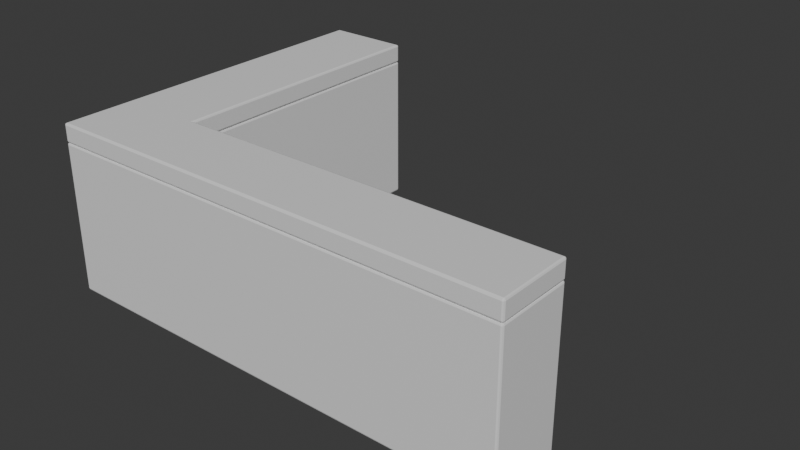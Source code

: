 # Source: truck-counter.blend  (saved by Blender 4.1.24; exported with 4.5.12 LTS)
import bpy
from mathutils import Matrix  # noqa: F401  (used for matrix-valued properties, if any)

bpy.ops.wm.read_factory_settings(use_empty=True)
scene = bpy.context.scene
scene.name = 'Scene'

# ---- collections
col_collection = bpy.data.collections.new('Collection'); scene.collection.children.link(col_collection)

# ---- materials (node trees are filled in below, after node groups)
mat_material = bpy.data.materials.new('Material')
mat_material.alpha_threshold = 0.0
mat_material.use_transparent_shadow = False
mat_material.roughness = 0.5
mat_material.line_color = (0.0, 0.0, 0.0, 1.0)

# ---- material node trees
mat_material.use_nodes = True; mat_material.node_tree.nodes.clear()
_N = mat_material.node_tree.nodes; _L = mat_material.node_tree.links
n0 = _N.new('ShaderNodeOutputMaterial'); n0.name = 'Material Output'; n0.location = (300, 300)
n1 = _N.new('ShaderNodeBsdfPrincipled'); n1.name = 'Principled BSDF'; n1.location = (10, 300)
n1.inputs[3].default_value = 1.45
_L.new(n1.outputs[0], n0.inputs[0])
n0.is_active_output = True

# ---- world
world_world = bpy.data.worlds.new('World'); scene.world = world_world
world_world.use_nodes = True; world_world.node_tree.nodes.clear()
_N = world_world.node_tree.nodes; _L = world_world.node_tree.links
n0 = _N.new('ShaderNodeOutputWorld'); n0.name = 'World Output'; n0.location = (300, 300)
n1 = _N.new('ShaderNodeBackground'); n1.name = 'Background'; n1.location = (10, 300)
n1.inputs[0].default_value = (0.05088, 0.05088, 0.05088, 1.0)
_L.new(n1.outputs[0], n0.inputs[0])
n0.is_active_output = True
world_world.color = (0.05088, 0.05088, 0.05088)
world_world.use_sun_shadow = False
world_world.sun_shadow_jitter_overblur = 0.0

# ---- meshes
me_cube = bpy.data.meshes.new('Cube')
me_cube.from_pydata([(1.252, 0.2001, 0.4), (1.252, 0.2001, -0.4), (1.252, -0.2001, 0.4), (1.252, -0.2001, -0.4), (-1.252, 0.2001, 0.4), (-1.252, 0.2001, -0.4), (-1.252, -0.2001, 0.4), (-1.252, -0.2001, -0.4), (-0.8, 0.2001, -0.4), (-0.8, -0.2001, 0.4), (-0.8, -0.2001, -0.4), (-0.8, 0.2001, 0.4), (-0.8, 1.7, -0.4), (-1.252, 1.7, -0.4), (-1.252, 1.7, 0.4), (-0.8, 1.7, 0.4)], [], [(11, 4, 6, 9), (10, 9, 6, 7), (7, 6, 4, 5), (8, 1, 3, 10), (1, 0, 2, 3), (8, 11, 0, 1), (5, 4, 14, 13), (5, 8, 10, 7), (3, 2, 9, 10), (0, 11, 9, 2), (13, 14, 15, 12), (11, 8, 12, 15), (8, 5, 13, 12), (4, 11, 15, 14)])
_uv = me_cube.uv_layers.new(name='UVMap')
_uv.uv.foreach_set('vector', [0.875, 0.5, 0.875, 0.5, 0.875, 0.75, 0.875, 0.75, 0.375, 1.0, 0.625, 1.0, 0.625, 1.0, 0.375, 1.0, 0.375, 0.0, 0.625, 0.0, 0.625, 0.25, 0.375, 0.25, 0.125, 0.5, 0.375, 0.5, 0.375, 0.75, 0.125, 0.75, 0.375, 0.5, 0.625, 0.5, 0.625, 0.75, 0.375, 0.75, 0.375, 0.25, 0.625, 0.25, 0.625, 0.5, 0.375, 0.5, 0.375, 0.25, 0.625, 0.25, 0.625, 0.25, 0.375, 0.25, 0.125, 0.5, 0.125, 0.5, 0.125, 0.75, 0.125, 0.75, 0.375, 0.75, 0.625, 0.75, 0.625, 1.0, 0.375, 1.0, 0.625, 0.5, 0.875, 0.5, 0.875, 0.75, 0.625, 0.75, 0.375, 0.25, 0.625, 0.25, 0.625, 0.25, 0.375, 0.25, 0.625, 0.25, 0.375, 0.25, 0.375, 0.25, 0.625, 0.25, 0.125, 0.5, 0.125, 0.5, 0.125, 0.5, 0.125, 0.5, 0.875, 0.5, 0.875, 0.5, 0.875, 0.5, 0.875, 0.5])
me_cube.materials.append(mat_material)
me_cube.use_mirror_vertex_groups = False
me_cube.update()
me_cube_001 = bpy.data.meshes.new('Cube.001')
me_cube_001.from_pydata([(1.252, 0.2001, 0.05), (1.252, 0.2001, -0.05), (1.252, -0.2001, 0.05), (1.252, -0.2001, -0.05), (-1.252, 0.2001, 0.05), (-1.252, 0.2001, -0.05), (-1.252, -0.2001, 0.05), (-1.252, -0.2001, -0.05), (-0.8, 0.2001, -0.05), (-0.8, -0.2001, 0.05), (-0.8, -0.2001, -0.05), (-0.8, 0.2001, 0.05), (-0.8, 1.7, -0.05), (-1.252, 1.7, -0.05), (-1.252, 1.7, 0.05), (-0.8, 1.7, 0.05)], [], [(11, 4, 6, 9), (10, 9, 6, 7), (7, 6, 4, 5), (8, 1, 3, 10), (1, 0, 2, 3), (8, 11, 0, 1), (5, 4, 14, 13), (5, 8, 10, 7), (3, 2, 9, 10), (0, 11, 9, 2), (13, 14, 15, 12), (11, 8, 12, 15), (8, 5, 13, 12), (4, 11, 15, 14)])
_uv = me_cube_001.uv_layers.new(name='UVMap')
_uv.uv.foreach_set('vector', [0.875, 0.5, 0.875, 0.5, 0.875, 0.75, 0.875, 0.75, 0.375, 1.0, 0.625, 1.0, 0.625, 1.0, 0.375, 1.0, 0.375, 0.0, 0.625, 0.0, 0.625, 0.25, 0.375, 0.25, 0.125, 0.5, 0.375, 0.5, 0.375, 0.75, 0.125, 0.75, 0.375, 0.5, 0.625, 0.5, 0.625, 0.75, 0.375, 0.75, 0.375, 0.25, 0.625, 0.25, 0.625, 0.5, 0.375, 0.5, 0.375, 0.25, 0.625, 0.25, 0.625, 0.25, 0.375, 0.25, 0.125, 0.5, 0.125, 0.5, 0.125, 0.75, 0.125, 0.75, 0.375, 0.75, 0.625, 0.75, 0.625, 1.0, 0.375, 1.0, 0.625, 0.5, 0.875, 0.5, 0.875, 0.75, 0.625, 0.75, 0.375, 0.25, 0.625, 0.25, 0.625, 0.25, 0.375, 0.25, 0.625, 0.25, 0.375, 0.25, 0.375, 0.25, 0.625, 0.25, 0.125, 0.5, 0.125, 0.5, 0.125, 0.5, 0.125, 0.5, 0.875, 0.5, 0.875, 0.5, 0.875, 0.5, 0.875, 0.5])
me_cube_001.materials.append(mat_material)
me_cube_001.use_mirror_vertex_groups = False
me_cube_001.update()
me_cube_003 = bpy.data.meshes.new('Cube.003')
me_cube_003.from_pydata([(1.362, 0.1718, 0.05), (1.362, -0.1718, 0.05), (-1.075, 0.1718, 0.05), (-1.075, -0.1718, 0.05), (-0.687, -0.1718, 0.05), (-0.687, 0.1718, 0.05), (-1.075, 1.663, 0.05), (-0.687, 1.663, 0.05), (1.271, 0.08071, -0.05), (1.362, 0.1718, 0.05613), (1.271, -0.08071, -0.05), (1.362, -0.1718, 0.05613), (-1.075, 0.1718, 0.05613), (-0.9843, 0.1718, -0.05), (-0.9843, -0.08071, -0.05), (-1.075, -0.1718, 0.05613), (-0.7781, 0.08071, -0.05), (-0.687, 0.1718, 0.05613), (-0.687, -0.1718, 0.05613), (-0.687, -0.08071, -0.05), (-0.7781, 1.572, -0.05), (-0.687, 1.663, 0.05613), (-0.9843, 1.572, -0.05), (-1.075, 1.663, 0.05613)], [], [(5, 2, 3, 4), (5, 17, 21, 7), (18, 4, 3, 15), (11, 1, 4, 18), (16, 8, 10, 19), (9, 0, 1, 11), (16, 13, 22, 20), (12, 2, 6, 23), (13, 16, 19, 14), (0, 5, 4, 1), (23, 6, 7, 21), (15, 3, 2, 12), (2, 5, 7, 6), (13, 14, 15, 12), (19, 10, 11, 18), (10, 8, 9, 11), (8, 16, 17, 9), (14, 19, 18, 15), (20, 22, 23, 21), (22, 13, 12, 23), (16, 20, 21, 17), (17, 5, 0, 9)])
_uv = me_cube_003.uv_layers.new(name='UVMap')
_uv.uv.foreach_set('vector', [0.875, 0.5, 0.875, 0.5, 0.875, 0.75, 0.875, 0.75, 0.625, 0.25, 0.6403, 0.25, 0.6403, 0.25, 0.625, 0.25, 0.6403, 1.0, 0.625, 1.0, 0.625, 1.0, 0.6403, 1.0, 0.6403, 0.75, 0.625, 0.75, 0.625, 1.0, 0.6403, 1.0, 0.1139, 0.5663, 0.3639, 0.5663, 0.3639, 0.6837, 0.125, 0.6837, 0.6403, 0.5, 0.625, 0.5, 0.625, 0.75, 0.6403, 0.75, 0.125, 0.5, 0.125, 0.5, 0.125, 0.5, 0.125, 0.5, 0.6403, 0.25, 0.625, 0.25, 0.625, 0.25, 0.6403, 0.25, 0.125, 0.5, 0.125, 0.5663, 0.125, 0.6837, 0.125, 0.6837, 0.625, 0.5, 0.875, 0.5, 0.875, 0.75, 0.625, 0.75, 0.6403, 0.25, 0.625, 0.25, 0.625, 0.25, 0.6403, 0.25, 0.6403, 0.0, 0.625, 0.0, 0.625, 0.25, 0.6403, 0.25, 0.875, 0.5, 0.875, 0.5, 0.875, 0.5, 0.875, 0.5, 0.125, 0.5, 0.125, 0.6837, 0.125, 0.75, 0.125, 0.5, 0.125, 0.6837, 0.3639, 0.6837, 0.375, 0.75, 0.125, 0.75, 0.3639, 0.6837, 0.3639, 0.5663, 0.6403, 0.5, 0.6403, 0.75, 0.3639, 0.5663, 0.1139, 0.5663, 0.125, 0.5, 0.375, 0.5, 0.125, 0.6837, 0.125, 0.6837, 0.125, 0.75, 0.125, 0.75, 0.125, 0.5, 0.125, 0.5, 0.125, 0.5, 0.125, 0.5, 0.125, 0.5, 0.125, 0.5, 0.125, 0.5, 0.125, 0.5, 0.125, 0.5, 0.125, 0.5, 0.125, 0.5, 0.125, 0.5, 0.6403, 0.25, 0.625, 0.25, 0.625, 0.5, 0.6403, 0.5])
me_cube_003.materials.append(mat_material)
me_cube_003.use_mirror_vertex_groups = False
me_cube_003.update()

# ---- objects
ob_countermiddle_convcol = bpy.data.objects.new('countermiddle-convcol', me_cube)
ob_countertop_convcol = bpy.data.objects.new('countertop-convcol', me_cube_001)
ob_countertop_convcol_001 = bpy.data.objects.new('countertop-convcol.001', me_cube_003)

# ---- transforms, parenting, visibility, modifiers, constraints
ob_countermiddle_convcol.location = (0.0, 0.0, 0.4991)
ob_countermiddle_convcol.lock_rotations_4d = False
ob_countermiddle_convcol.empty_display_type = 'ARROWS'
ob_countermiddle_convcol.lineart.crease_threshold = 0.0
_m = ob_countermiddle_convcol.modifiers.new('Bevel', 'BEVEL')
_m.width = 0.01
_m.width_pct = 0.01
_m.segments = 2
ob_countertop_convcol.location = (0.0, 0.0, 0.9491)
ob_countertop_convcol.lock_rotations_4d = False
ob_countertop_convcol.empty_display_type = 'ARROWS'
ob_countertop_convcol.lineart.crease_threshold = 0.0
_m = ob_countertop_convcol.modifiers.new('Bevel', 'BEVEL')
_m.width = 0.01
_m.width_pct = 0.01
_m.segments = 2
ob_countertop_convcol_001.location = (-0.145, -0.000443, 0.04911)
ob_countertop_convcol_001.lock_rotations_4d = False
ob_countertop_convcol_001.empty_display_type = 'ARROWS'
ob_countertop_convcol_001.lineart.crease_threshold = 0.0
_m = ob_countertop_convcol_001.modifiers.new('Bevel', 'BEVEL')
_m.width = 0.01
_m.width_pct = 0.01
_m.segments = 2

# ---- collection membership
col_collection.objects.link(ob_countermiddle_convcol)
col_collection.objects.link(ob_countertop_convcol)
col_collection.objects.link(ob_countertop_convcol_001)

# ---- scene / render settings (as saved in the file)
scene.frame_start = 1; scene.frame_end = 250; scene.frame_set(1)
scene.render.engine = 'BLENDER_EEVEE_NEXT'
scene.cycles.sampling_pattern = 'TABULATED_SOBOL'
scene.eevee.ray_tracing_options.trace_max_roughness = 0.0
bpy.context.view_layer.update()

# ---- added for rendering (the .blend has no active camera and no usable light): camera, sun
cam_auto = bpy.data.cameras.new('AutoCamera')
cam_auto.lens = 50.0
cam_auto.sensor_width = 36.0
cam_auto.clip_end = 1000.0
ob_auto_camera = bpy.data.objects.new('AutoCamera', cam_auto)
scene.collection.objects.link(ob_auto_camera)
ob_auto_camera.location = (3.05245, -2.91294, 2.94107)
ob_auto_camera.rotation_euler = (1.09748, -7.21219e-08, 0.694738)
scene.camera = ob_auto_camera
light_auto_sun = bpy.data.lights.new('AutoSun', 'SUN')
light_auto_sun.energy = 3.0
light_auto_sun.angle = 0.0523599
ob_auto_sun = bpy.data.objects.new('AutoSun', light_auto_sun)
scene.collection.objects.link(ob_auto_sun)
ob_auto_sun.rotation_euler = (0.872665, 0.174533, 0.523599)
bpy.context.view_layer.update()
